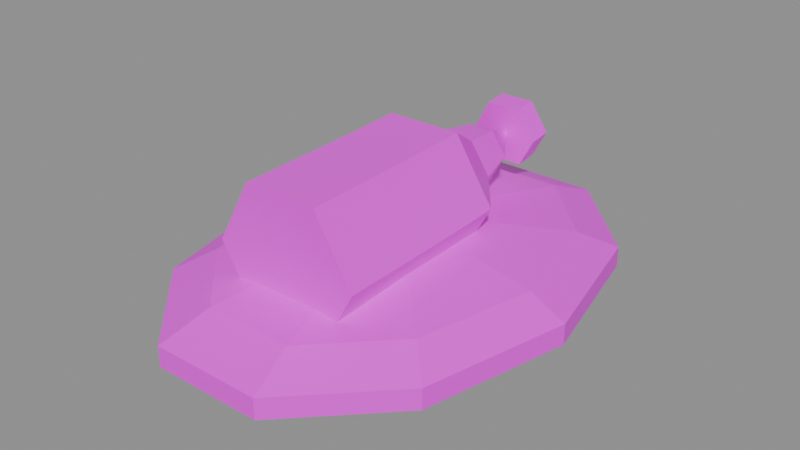 # Source: MessageBottle.blend  (saved by Blender 5.3.31; exported with 4.5.12 LTS)
import bpy
from mathutils import Matrix  # noqa: F401  (used for matrix-valued properties, if any)

bpy.ops.wm.read_factory_settings(use_empty=True)
scene = bpy.context.scene
scene.name = 'Scene'

# ---- images (referenced by path relative to the original .blend; pixels are not part of the script)
import os
ASSET_DIR = os.environ.get("B2B_ASSET_DIR", "")  # directory of the original .blend (textures are referenced by path, not embedded)
HERE = os.path.dirname(os.path.abspath(__file__))  # packed textures are extracted next to this script under _unpacked/

def load_image(name, relpath, width, height, colorspace="sRGB"):
    """Load a texture the original file referenced (path relative to the .blend, or extracted next to this script)."""
    p = next((c for c in (os.path.join(HERE, relpath), os.path.join(ASSET_DIR, relpath)) if relpath and os.path.exists(c)), "")
    if p:
        img = bpy.data.images.load(p, check_existing=True)
        img.name = name
    else:  # same state as the original file: an image datablock whose file is absent (Cycles renders it pink)
        img = bpy.data.images.new(name, width, height)
        img.source = "FILE"
        img.filepath = "//" + (relpath or name)
    img.colorspace_settings.name = colorspace
    return img
img_messagebottle_texture = load_image('MessageBottle_Texture', 'MessageBottle_Texture.png', 1024, 1024, 'sRGB')

# ---- materials (node trees are filled in below, after node groups)
mat_messagebottle_mat = bpy.data.materials.new('MessageBottle_Mat')

# ---- material node trees
mat_messagebottle_mat.use_nodes = True; mat_messagebottle_mat.node_tree.nodes.clear()
_N = mat_messagebottle_mat.node_tree.nodes; _L = mat_messagebottle_mat.node_tree.links
n0 = _N.new('ShaderNodeBsdfPrincipled'); n0.name = 'Principled BSDF'; n0.location = (-200, 100)
n0.inputs[2].default_value = 0.45
n0.inputs[10].default_value = 0.005
n1 = _N.new('ShaderNodeOutputMaterial'); n1.name = 'Material Output'; n1.location = (200, 100)
n2 = _N.new('ShaderNodeTexImage'); n2.name = 'Image Texture'; n2.location = (0, 0)
n2.image = img_messagebottle_texture
_L.new(n0.outputs[0], n1.inputs[0])
_L.new(n2.outputs[0], n0.inputs[0])
n1.is_active_output = True

# ---- meshes
me_messagebottle = bpy.data.meshes.new('MessageBottle')
me_messagebottle.from_pydata([(0.0, 0.0, 0.009932), (-0.9749, 7.361e-08, -0.1844), (-0.9749, 7.361e-08, -0.2957), (0.0, 0.0, -0.4901), (-0.351, 0.357, -0.01483), (-0.6325, 0.6434, -0.0842), (-0.7887, 0.8023, -0.1844), (-0.7887, 0.8023, -0.2957), (-0.6325, 0.6434, -0.3959), (-0.351, 0.357, -0.4653), (-0.1341, 0.5777, -0.01483), (-0.2416, 1.041, -0.0842), (-0.3013, 1.298, -0.1844), (-0.3013, 1.298, -0.2957), (-0.2416, 1.041, -0.3959), (-0.1341, 0.5777, -0.4653), (0.1341, 0.5777, -0.01483), (0.2416, 1.041, -0.0842), (0.3013, 1.298, -0.1844), (0.3013, 1.298, -0.2957), (0.2416, 1.041, -0.3959), (0.1341, 0.5777, -0.4653), (0.351, 0.357, -0.01483), (0.6325, 0.6434, -0.0842), (0.7887, 0.8023, -0.1844), (0.7887, 0.8023, -0.2957), (0.6325, 0.6434, -0.3959), (0.351, 0.357, -0.4653), (0.4339, 8.966e-09, -0.01483), (0.7818, 2.442e-08, -0.0842), (0.9749, -7.361e-08, -0.1844), (0.9749, -7.361e-08, -0.2957), (0.7818, 2.442e-08, -0.3959), (0.4339, 8.966e-09, -0.4653), (0.351, -0.357, -0.01483), (0.6325, -0.6434, -0.0842), (0.7887, -0.8023, -0.1844), (0.7887, -0.8023, -0.2957), (0.6325, -0.6434, -0.3959), (0.351, -0.357, -0.4653), (0.1341, -0.5777, -0.01483), (0.2416, -1.041, -0.0842), (0.3013, -1.298, -0.1844), (0.3013, -1.298, -0.2957), (0.2416, -1.041, -0.3959), (0.1341, -0.5777, -0.4653), (-0.1341, -0.5777, -0.01483), (-0.2416, -1.041, -0.0842), (-0.3013, -1.298, -0.1844), (-0.3013, -1.298, -0.2957), (-0.2416, -1.041, -0.3959), (-0.1341, -0.5777, -0.4653), (-0.351, -0.357, -0.01483), (-0.6325, -0.6434, -0.0842), (-0.7887, -0.8023, -0.1844), (-0.7887, -0.8023, -0.2957), (-0.6325, -0.6434, -0.3959), (-0.351, -0.357, -0.4653), (-0.4339, -5.069e-08, -0.01483), (-0.7818, -1.079e-07, -0.0842), (-0.7818, -1.079e-07, -0.3959), (-0.4339, -5.069e-08, -0.4653), (0.405, -0.8, 0.1099), (0.2025, -0.7913, -0.2407), (-0.2025, -0.7913, -0.2407), (-0.405, -0.8, 0.1099), (-0.2025, -0.8087, 0.4606), (0.2025, -0.8087, 0.4606), (0.405, -0.4556, 0.1185), (0.2025, -0.4469, -0.2322), (-0.2025, -0.4469, -0.2322), (-0.405, -0.4556, 0.1185), (-0.2025, -0.4642, 0.4691), (0.2025, -0.4642, 0.4691), (0.405, -0.1111, 0.127), (0.2025, -0.09962, -0.2236), (-0.2025, -0.09962, -0.2236), (-0.405, -0.1111, 0.127), (-0.2025, -0.1226, 0.4775), (0.2025, -0.1226, 0.4775), (0.405, 0.2, 0.1399), (0.2025, 0.2206, -0.2102), (-0.2025, 0.2206, -0.2102), (-0.405, 0.2, 0.1399), (-0.2025, 0.1794, 0.4901), (0.2025, 0.1794, 0.4901), (0.204, 0.4556, 0.1603), (0.102, 0.4722, -0.01555), (-0.102, 0.4722, -0.01555), (-0.204, 0.4556, 0.1603), (-0.102, 0.4389, 0.3362), (0.102, 0.4389, 0.3362), (0.1485, 0.6778, 0.1851), (0.07425, 0.6921, 0.05731), (-0.07425, 0.6921, 0.05731), (-0.1485, 0.6778, 0.1851), (-0.07425, 0.6635, 0.3129), (0.07425, 0.6635, 0.3129), (6.795e-08, 0.9, 0.2099), (-6.04e-08, -0.8, 0.1099), (0.189, 0.88, 0.2099), (0.0945, 0.8991, 0.04737), (-0.0945, 0.8991, 0.04737), (-0.189, 0.88, 0.2099), (-0.0945, 0.8609, 0.3725), (0.0945, 0.8609, 0.3725), (0.189, 0.9225, 0.2149), (0.0945, 0.9416, 0.05237), (-0.0945, 0.9416, 0.05237), (-0.189, 0.9225, 0.2149), (-0.0945, 0.9034, 0.3775), (0.0945, 0.9034, 0.3775), (0.189, 0.965, 0.2199), (0.0945, 0.9841, 0.05737), (-0.0945, 0.9841, 0.05737), (-0.189, 0.965, 0.2199), (-0.0945, 0.9459, 0.3825), (0.0945, 0.9459, 0.3825), (0.189, 1.007, 0.2249), (0.0945, 1.027, 0.06237), (-0.0945, 1.027, 0.06237), (-0.189, 1.007, 0.2249), (-0.0945, 0.9884, 0.3875), (0.0945, 0.9884, 0.3875), (7.927e-08, 1.05, 0.2299), (6.644e-08, 0.88, 0.2099), (0.2457, -0.5, 0.1099), (0.1228, -0.4939, -0.1028), (-0.1229, -0.4939, -0.1028), (-0.2457, -0.5, 0.1099), (-0.1229, -0.5061, 0.3226), (0.1228, -0.5061, 0.3226), (0.2457, -0.325, 0.1149), (0.1228, -0.3189, -0.09776), (-0.1229, -0.3189, -0.09776), (-0.2457, -0.325, 0.1149), (-0.1229, -0.3311, 0.3276), (0.1228, -0.3311, 0.3276), (0.2457, -0.15, 0.1199), (0.1228, -0.1439, -0.09276), (-0.1229, -0.1439, -0.09276), (-0.2457, -0.15, 0.1199), (-0.1229, -0.1561, 0.3326), (0.1228, -0.1561, 0.3326), (0.2457, 0.025, 0.1249), (0.1228, 0.03108, -0.08776), (-0.1228, 0.03108, -0.08776), (-0.2457, 0.025, 0.1249), (-0.1228, 0.01892, 0.3376), (0.1228, 0.01892, 0.3376), (1.51e-08, 0.2, 0.1299), (-3.775e-08, -0.5, 0.1099), (-0.1725, -0.15, 0.1199), (-0.15, -0.1191, 0.1199), (-0.1137, -0.1309, 0.1199), (-0.1137, -0.1691, 0.1199), (-0.15, -0.1809, 0.1199), (-0.1554, -0.15, 0.1948), (-0.1352, -0.1191, 0.185), (-0.1024, -0.1309, 0.1693), (-0.1024, -0.1691, 0.1693), (-0.1352, -0.1809, 0.185), (-0.1076, -0.15, 0.2548), (-0.09355, -0.1191, 0.2372), (-0.0709, -0.1309, 0.2088), (-0.0709, -0.1691, 0.2088), (-0.09355, -0.1809, 0.2372), (-0.03838, -0.15, 0.2881), (-0.03339, -0.1191, 0.2662), (-0.0253, -0.1309, 0.2308), (-0.0253, -0.1691, 0.2308), (-0.03339, -0.1809, 0.2662), (0.03838, -0.15, 0.2881), (0.03339, -0.1191, 0.2662), (0.0253, -0.1309, 0.2308), (0.0253, -0.1691, 0.2308), (0.03339, -0.1809, 0.2662), (0.1076, -0.15, 0.2548), (0.09355, -0.1191, 0.2372), (0.0709, -0.1309, 0.2088), (0.0709, -0.1691, 0.2088), (0.09355, -0.1809, 0.2372), (0.1554, -0.15, 0.1948), (0.1352, -0.1191, 0.185), (0.1024, -0.1309, 0.1693), (0.1024, -0.1691, 0.1693), (0.1352, -0.1809, 0.185), (0.1725, -0.15, 0.1199), (0.15, -0.1191, 0.1199), (0.1137, -0.1309, 0.1199), (0.1137, -0.1691, 0.1199), (0.15, -0.1809, 0.1199), (0.1554, -0.15, 0.04509), (0.1352, -0.1191, 0.05483), (0.1024, -0.1309, 0.0706), (0.1024, -0.1691, 0.0706), (0.1352, -0.1809, 0.05483), (0.1076, -0.15, -0.01493), (0.09355, -0.1191, 0.002624), (0.0709, -0.1309, 0.03103), (0.0709, -0.1691, 0.03103), (0.09355, -0.1809, 0.002624), (0.03838, -0.15, -0.04824), (0.03339, -0.1191, -0.02635), (0.0253, -0.1309, 0.009076), (0.0253, -0.1691, 0.009076), (0.03339, -0.1809, -0.02635), (-0.03838, -0.15, -0.04824), (-0.03339, -0.1191, -0.02635), (-0.0253, -0.1309, 0.009076), (-0.0253, -0.1691, 0.009076), (-0.03339, -0.1809, -0.02635), (-0.1076, -0.15, -0.01493), (-0.09355, -0.1191, 0.002624), (-0.0709, -0.1309, 0.03103), (-0.0709, -0.1691, 0.03103), (-0.09355, -0.1809, 0.002624), (-0.1554, -0.15, 0.04509), (-0.1352, -0.1191, 0.05483), (-0.1024, -0.1309, 0.0706), (-0.1024, -0.1691, 0.0706), (-0.1352, -0.1809, 0.05483)], [], [(61, 60, 8, 9), (2, 1, 6, 7), (59, 58, 4, 5), (3, 61, 9), (60, 2, 7, 8), (1, 59, 5, 6), (58, 0, 4), (4, 0, 10), (9, 8, 14, 15), (7, 6, 12, 13), (5, 4, 10, 11), (3, 9, 15), (8, 7, 13, 14), (6, 5, 11, 12), (15, 14, 20, 21), (13, 12, 18, 19), (11, 10, 16, 17), (3, 15, 21), (14, 13, 19, 20), (12, 11, 17, 18), (10, 0, 16), (19, 18, 24, 25), (17, 16, 22, 23), (3, 21, 27), (20, 19, 25, 26), (18, 17, 23, 24), (16, 0, 22), (21, 20, 26, 27), (3, 27, 33), (26, 25, 31, 32), (24, 23, 29, 30), (22, 0, 28), (27, 26, 32, 33), (25, 24, 30, 31), (23, 22, 28, 29), (3, 33, 39), (32, 31, 37, 38), (30, 29, 35, 36), (28, 0, 34), (33, 32, 38, 39), (31, 30, 36, 37), (29, 28, 34, 35), (36, 35, 41, 42), (34, 0, 40), (39, 38, 44, 45), (37, 36, 42, 43), (35, 34, 40, 41), (3, 39, 45), (38, 37, 43, 44), (45, 44, 50, 51), (43, 42, 48, 49), (41, 40, 46, 47), (3, 45, 51), (44, 43, 49, 50), (42, 41, 47, 48), (40, 0, 46), (51, 50, 56, 57), (49, 48, 54, 55), (47, 46, 52, 53), (3, 51, 57), (50, 49, 55, 56), (48, 47, 53, 54), (46, 0, 52), (53, 52, 58, 59), (3, 57, 61), (56, 55, 2, 60), (54, 53, 59, 1), (52, 0, 58), (57, 56, 60, 61), (55, 54, 1, 2), (62, 63, 69, 68), (63, 64, 70, 69), (64, 65, 71, 70), (65, 66, 72, 71), (66, 67, 73, 72), (67, 62, 68, 73), (68, 69, 75, 74), (69, 70, 76, 75), (70, 71, 77, 76), (71, 72, 78, 77), (72, 73, 79, 78), (73, 68, 74, 79), (74, 75, 81, 80), (75, 76, 82, 81), (76, 77, 83, 82), (77, 78, 84, 83), (78, 79, 85, 84), (79, 74, 80, 85), (80, 81, 87, 86), (81, 82, 88, 87), (82, 83, 89, 88), (83, 84, 90, 89), (84, 85, 91, 90), (85, 80, 86, 91), (86, 87, 93, 92), (87, 88, 94, 93), (88, 89, 95, 94), (89, 90, 96, 95), (90, 91, 97, 96), (91, 86, 92, 97), (92, 93, 98), (63, 62, 99), (93, 94, 98), (64, 63, 99), (94, 95, 98), (65, 64, 99), (95, 96, 98), (66, 65, 99), (96, 97, 98), (67, 66, 99), (97, 92, 98), (62, 67, 99), (100, 101, 107, 106), (101, 102, 108, 107), (102, 103, 109, 108), (103, 104, 110, 109), (104, 105, 111, 110), (105, 100, 106, 111), (106, 107, 113, 112), (107, 108, 114, 113), (108, 109, 115, 114), (109, 110, 116, 115), (110, 111, 117, 116), (111, 106, 112, 117), (112, 113, 119, 118), (113, 114, 120, 119), (114, 115, 121, 120), (115, 116, 122, 121), (116, 117, 123, 122), (117, 112, 118, 123), (118, 119, 124), (101, 100, 125), (119, 120, 124), (102, 101, 125), (120, 121, 124), (103, 102, 125), (121, 122, 124), (104, 103, 125), (122, 123, 124), (105, 104, 125), (123, 118, 124), (100, 105, 125), (126, 127, 133, 132), (127, 128, 134, 133), (128, 129, 135, 134), (129, 130, 136, 135), (130, 131, 137, 136), (131, 126, 132, 137), (132, 133, 139, 138), (133, 134, 140, 139), (134, 135, 141, 140), (135, 136, 142, 141), (136, 137, 143, 142), (137, 132, 138, 143), (138, 139, 145, 144), (139, 140, 146, 145), (140, 141, 147, 146), (141, 142, 148, 147), (142, 143, 149, 148), (143, 138, 144, 149), (144, 145, 150), (127, 126, 151), (145, 146, 150), (128, 127, 151), (146, 147, 150), (129, 128, 151), (147, 148, 150), (130, 129, 151), (148, 149, 150), (131, 130, 151), (149, 144, 150), (126, 131, 151), (152, 157, 158, 153), (153, 158, 159, 154), (154, 159, 160, 155), (155, 160, 161, 156), (156, 161, 157, 152), (157, 162, 163, 158), (158, 163, 164, 159), (159, 164, 165, 160), (160, 165, 166, 161), (161, 166, 162, 157), (162, 167, 168, 163), (163, 168, 169, 164), (164, 169, 170, 165), (165, 170, 171, 166), (166, 171, 167, 162), (167, 172, 173, 168), (168, 173, 174, 169), (169, 174, 175, 170), (170, 175, 176, 171), (171, 176, 172, 167), (172, 177, 178, 173), (173, 178, 179, 174), (174, 179, 180, 175), (175, 180, 181, 176), (176, 181, 177, 172), (177, 182, 183, 178), (178, 183, 184, 179), (179, 184, 185, 180), (180, 185, 186, 181), (181, 186, 182, 177), (182, 187, 188, 183), (183, 188, 189, 184), (184, 189, 190, 185), (185, 190, 191, 186), (186, 191, 187, 182), (187, 192, 193, 188), (188, 193, 194, 189), (189, 194, 195, 190), (190, 195, 196, 191), (191, 196, 192, 187), (192, 197, 198, 193), (193, 198, 199, 194), (194, 199, 200, 195), (195, 200, 201, 196), (196, 201, 197, 192), (197, 202, 203, 198), (198, 203, 204, 199), (199, 204, 205, 200), (200, 205, 206, 201), (201, 206, 202, 197), (202, 207, 208, 203), (203, 208, 209, 204), (204, 209, 210, 205), (205, 210, 211, 206), (206, 211, 207, 202), (207, 212, 213, 208), (208, 213, 214, 209), (209, 214, 215, 210), (210, 215, 216, 211), (211, 216, 212, 207), (212, 217, 218, 213), (213, 218, 219, 214), (214, 219, 220, 215), (215, 220, 221, 216), (216, 221, 217, 212), (217, 152, 153, 218), (218, 153, 154, 219), (219, 154, 155, 220), (220, 155, 156, 221), (221, 156, 152, 217)])
_uv = me_messagebottle.uv_layers.new(name='UVMap')
_uv.uv.foreach_set('vector', [0.5, 0.8579, 0.5, 0.9448, 0.7424, 0.9075, 0.6345, 0.8372, 0.5, 0.6953, 0.5, 0.8037, 0.8022, 0.8037, 0.8022, 0.6953, 0.5, 0.9448, 0.5, 0.8579, 0.6345, 0.8372, 0.7424, 0.9075, 0.5, 0.7495, 0.5, 0.8579, 0.6345, 0.8372, 0.5, 0.9448, 0.5, 0.993, 0.8022, 0.9465, 0.7424, 0.9075, 0.5, 0.993, 0.5, 0.9448, 0.7424, 0.9075, 0.8022, 0.9465, 0.5, 0.8579, 0.5, 0.7495, 0.6345, 0.8372, 0.6345, 0.8372, 0.5, 0.7495, 0.7176, 0.783, 0.6345, 0.8372, 0.7424, 0.9075, 0.8922, 0.8098, 0.7176, 0.783, 0.8022, 0.6953, 0.8022, 0.8037, 0.989, 0.8037, 0.989, 0.6953, 0.7424, 0.9075, 0.6345, 0.8372, 0.7176, 0.783, 0.8922, 0.8098, 0.5, 0.7495, 0.6345, 0.8372, 0.7176, 0.783, 0.7424, 0.9075, 0.8022, 0.9465, 0.989, 0.8248, 0.8922, 0.8098, 0.8022, 0.9465, 0.7424, 0.9075, 0.8922, 0.8098, 0.989, 0.8248, 0.7176, 0.783, 0.8922, 0.8098, 0.8922, 0.6892, 0.7176, 0.716, 0.6511, 0.6953, 0.6511, 0.8037, 0.3489, 0.8037, 0.3489, 0.6953, 0.8922, 0.8098, 0.7176, 0.783, 0.7176, 0.716, 0.8922, 0.6892, 0.5, 0.7495, 0.7176, 0.783, 0.7176, 0.716, 0.8922, 0.8098, 0.989, 0.8248, 0.989, 0.6742, 0.8922, 0.6892, 0.989, 0.8248, 0.8922, 0.8098, 0.8922, 0.6892, 0.989, 0.6742, 0.7176, 0.783, 0.5, 0.7495, 0.7176, 0.716, 0.989, 0.6953, 0.989, 0.8037, 0.8022, 0.8037, 0.8022, 0.6953, 0.8922, 0.6892, 0.7176, 0.716, 0.6345, 0.6618, 0.7424, 0.5915, 0.5, 0.7495, 0.7176, 0.716, 0.6345, 0.6618, 0.8922, 0.6892, 0.989, 0.6742, 0.8022, 0.5525, 0.7424, 0.5915, 0.989, 0.6742, 0.8922, 0.6892, 0.7424, 0.5915, 0.8022, 0.5525, 0.7176, 0.716, 0.5, 0.7495, 0.6345, 0.6618, 0.7176, 0.716, 0.8922, 0.6892, 0.7424, 0.5915, 0.6345, 0.6618, 0.5, 0.7495, 0.6345, 0.6618, 0.5, 0.6411, 0.7424, 0.5915, 0.8022, 0.5525, 0.5, 0.506, 0.5, 0.5542, 0.8022, 0.5525, 0.7424, 0.5915, 0.5, 0.5542, 0.5, 0.506, 0.6345, 0.6618, 0.5, 0.7495, 0.5, 0.6411, 0.6345, 0.6618, 0.7424, 0.5915, 0.5, 0.5542, 0.5, 0.6411, 0.8022, 0.6953, 0.8022, 0.8037, 0.5, 0.8037, 0.5, 0.6953, 0.7424, 0.5915, 0.6345, 0.6618, 0.5, 0.6411, 0.5, 0.5542, 0.5, 0.7495, 0.5, 0.6411, 0.3655, 0.6618, 0.5, 0.5542, 0.5, 0.506, 0.1978, 0.5525, 0.2576, 0.5915, 0.5, 0.506, 0.5, 0.5542, 0.2576, 0.5915, 0.1978, 0.5525, 0.5, 0.6411, 0.5, 0.7495, 0.3655, 0.6618, 0.5, 0.6411, 0.5, 0.5542, 0.2576, 0.5915, 0.3655, 0.6618, 0.5, 0.6953, 0.5, 0.8037, 0.1978, 0.8037, 0.1978, 0.6953, 0.5, 0.5542, 0.5, 0.6411, 0.3655, 0.6618, 0.2576, 0.5915, 0.1978, 0.5525, 0.2576, 0.5915, 0.1078, 0.6892, 0.01098, 0.6742, 0.3655, 0.6618, 0.5, 0.7495, 0.2824, 0.716, 0.3655, 0.6618, 0.2576, 0.5915, 0.1078, 0.6892, 0.2824, 0.716, 0.1978, 0.6953, 0.1978, 0.8037, 0.01098, 0.8037, 0.01098, 0.6953, 0.2576, 0.5915, 0.3655, 0.6618, 0.2824, 0.716, 0.1078, 0.6892, 0.5, 0.7495, 0.3655, 0.6618, 0.2824, 0.716, 0.2576, 0.5915, 0.1978, 0.5525, 0.01098, 0.6742, 0.1078, 0.6892, 0.2824, 0.716, 0.1078, 0.6892, 0.1078, 0.8098, 0.2824, 0.783, 0.3489, 0.6953, 0.3489, 0.8037, 0.6511, 0.8037, 0.6511, 0.6953, 0.1078, 0.6892, 0.2824, 0.716, 0.2824, 0.783, 0.1078, 0.8098, 0.5, 0.7495, 0.2824, 0.716, 0.2824, 0.783, 0.1078, 0.6892, 0.01098, 0.6742, 0.01098, 0.8248, 0.1078, 0.8098, 0.01098, 0.6742, 0.1078, 0.6892, 0.1078, 0.8098, 0.01098, 0.8248, 0.2824, 0.716, 0.5, 0.7495, 0.2824, 0.783, 0.2824, 0.783, 0.1078, 0.8098, 0.2576, 0.9075, 0.3655, 0.8372, 0.01098, 0.6953, 0.01098, 0.8037, 0.1978, 0.8037, 0.1978, 0.6953, 0.1078, 0.8098, 0.2824, 0.783, 0.3655, 0.8372, 0.2576, 0.9075, 0.5, 0.7495, 0.2824, 0.783, 0.3655, 0.8372, 0.1078, 0.8098, 0.01098, 0.8248, 0.1978, 0.9465, 0.2576, 0.9075, 0.01098, 0.8248, 0.1078, 0.8098, 0.2576, 0.9075, 0.1978, 0.9465, 0.2824, 0.783, 0.5, 0.7495, 0.3655, 0.8372, 0.2576, 0.9075, 0.3655, 0.8372, 0.5, 0.8579, 0.5, 0.9448, 0.5, 0.7495, 0.3655, 0.8372, 0.5, 0.8579, 0.2576, 0.9075, 0.1978, 0.9465, 0.5, 0.993, 0.5, 0.9448, 0.1978, 0.9465, 0.2576, 0.9075, 0.5, 0.9448, 0.5, 0.993, 0.3655, 0.8372, 0.5, 0.7495, 0.5, 0.8579, 0.3655, 0.8372, 0.2576, 0.9075, 0.5, 0.9448, 0.5, 0.8579, 0.1978, 0.6953, 0.1978, 0.8037, 0.5, 0.8037, 0.5, 0.6953, 0.8438, 0.03125, 0.8438, 0.03125, 0.8438, 0.03125, 0.8438, 0.03125, 0.8438, 0.03125, 0.8438, 0.03125, 0.8438, 0.03125, 0.8438, 0.03125, 0.8438, 0.03125, 0.8438, 0.03125, 0.8438, 0.03125, 0.8438, 0.03125, 0.8438, 0.03125, 0.8438, 0.03125, 0.8438, 0.03125, 0.8438, 0.03125, 0.8438, 0.03125, 0.8438, 0.03125, 0.8438, 0.03125, 0.8438, 0.03125, 0.8438, 0.03125, 0.8438, 0.03125, 0.8438, 0.03125, 0.8438, 0.03125, 0.8438, 0.03125, 0.8438, 0.03125, 0.8438, 0.03125, 0.8438, 0.03125, 0.8438, 0.03125, 0.8438, 0.03125, 0.8438, 0.03125, 0.8438, 0.03125, 0.8438, 0.03125, 0.8438, 0.03125, 0.8438, 0.03125, 0.8438, 0.03125, 0.8438, 0.03125, 0.8438, 0.03125, 0.8438, 0.03125, 0.8438, 0.03125, 0.8438, 0.03125, 0.8438, 0.03125, 0.8438, 0.03125, 0.8438, 0.03125, 0.8438, 0.03125, 0.8438, 0.03125, 0.8438, 0.03125, 0.8438, 0.03125, 0.8438, 0.03125, 0.8438, 0.03125, 0.8438, 0.03125, 0.8438, 0.03125, 0.8438, 0.03125, 0.8438, 0.03125, 0.8438, 0.03125, 0.8438, 0.03125, 0.8438, 0.03125, 0.8438, 0.03125, 0.8438, 0.03125, 0.8438, 0.03125, 0.8438, 0.03125, 0.8438, 0.03125, 0.8438, 0.03125, 0.8438, 0.03125, 0.8438, 0.03125, 0.8438, 0.03125, 0.8438, 0.03125, 0.8438, 0.03125, 0.8438, 0.03125, 0.8438, 0.03125, 0.8438, 0.03125, 0.8438, 0.03125, 0.8438, 0.03125, 0.8438, 0.03125, 0.8438, 0.03125, 0.8438, 0.03125, 0.8438, 0.03125, 0.8438, 0.03125, 0.8438, 0.03125, 0.8438, 0.03125, 0.8438, 0.03125, 0.8438, 0.03125, 0.8438, 0.03125, 0.8438, 0.03125, 0.8438, 0.03125, 0.8438, 0.03125, 0.8438, 0.03125, 0.8438, 0.03125, 0.8438, 0.03125, 0.8438, 0.03125, 0.8438, 0.03125, 0.8438, 0.03125, 0.8438, 0.03125, 0.8438, 0.03125, 0.8438, 0.03125, 0.8438, 0.03125, 0.8438, 0.03125, 0.8438, 0.03125, 0.8438, 0.03125, 0.8438, 0.03125, 0.8438, 0.03125, 0.8438, 0.03125, 0.8438, 0.03125, 0.8438, 0.03125, 0.8438, 0.03125, 0.8438, 0.03125, 0.8438, 0.03125, 0.8438, 0.03125, 0.8438, 0.03125, 0.8438, 0.03125, 0.8438, 0.03125, 0.8438, 0.03125, 0.8438, 0.03125, 0.8438, 0.03125, 0.8438, 0.03125, 0.8438, 0.03125, 0.8438, 0.03125, 0.8438, 0.03125, 0.8438, 0.03125, 0.8438, 0.03125, 0.8438, 0.03125, 0.8438, 0.03125, 0.8438, 0.03125, 0.8438, 0.03125, 0.8438, 0.03125, 0.8438, 0.03125, 0.8438, 0.03125, 0.8438, 0.03125, 0.8438, 0.03125, 0.8438, 0.03125, 0.8438, 0.03125, 0.8438, 0.03125, 0.8438, 0.03125, 0.8438, 0.03125, 0.8438, 0.03125, 0.8438, 0.03125, 0.8438, 0.03125, 0.8438, 0.03125, 0.8438, 0.03125, 0.8438, 0.03125, 0.8438, 0.03125, 0.8438, 0.03125, 0.8438, 0.03125, 0.8438, 0.03125, 0.8438, 0.03125, 0.8438, 0.03125, 0.8438, 0.03125, 0.8438, 0.03125, 0.8438, 0.03125, 0.8438, 0.03125, 0.8438, 0.03125, 0.8438, 0.03125, 0.8438, 0.03125, 0.8438, 0.03125, 0.8438, 0.03125, 0.8438, 0.03125, 0.5938, 0.03125, 0.5938, 0.03125, 0.5938, 0.03125, 0.5938, 0.03125, 0.5938, 0.03125, 0.5938, 0.03125, 0.5938, 0.03125, 0.5938, 0.03125, 0.5938, 0.03125, 0.5938, 0.03125, 0.5938, 0.03125, 0.5938, 0.03125, 0.5938, 0.03125, 0.5938, 0.03125, 0.5938, 0.03125, 0.5938, 0.03125, 0.5938, 0.03125, 0.5938, 0.03125, 0.5938, 0.03125, 0.5938, 0.03125, 0.5938, 0.03125, 0.5938, 0.03125, 0.5938, 0.03125, 0.5938, 0.03125, 0.5938, 0.03125, 0.5938, 0.03125, 0.5938, 0.03125, 0.5938, 0.03125, 0.5938, 0.03125, 0.5938, 0.03125, 0.5938, 0.03125, 0.5938, 0.03125, 0.5938, 0.03125, 0.5938, 0.03125, 0.5938, 0.03125, 0.5938, 0.03125, 0.5938, 0.03125, 0.5938, 0.03125, 0.5938, 0.03125, 0.5938, 0.03125, 0.5938, 0.03125, 0.5938, 0.03125, 0.5938, 0.03125, 0.5938, 0.03125, 0.5938, 0.03125, 0.5938, 0.03125, 0.5938, 0.03125, 0.5938, 0.03125, 0.5938, 0.03125, 0.5938, 0.03125, 0.5938, 0.03125, 0.5938, 0.03125, 0.5938, 0.03125, 0.5938, 0.03125, 0.5938, 0.03125, 0.5938, 0.03125, 0.5938, 0.03125, 0.5938, 0.03125, 0.5938, 0.03125, 0.5938, 0.03125, 0.5938, 0.03125, 0.5938, 0.03125, 0.5938, 0.03125, 0.5938, 0.03125, 0.5938, 0.03125, 0.5938, 0.03125, 0.5938, 0.03125, 0.5938, 0.03125, 0.5938, 0.03125, 0.5938, 0.03125, 0.5938, 0.03125, 0.5938, 0.03125, 0.5938, 0.03125, 0.5938, 0.03125, 0.5938, 0.03125, 0.5938, 0.03125, 0.5938, 0.03125, 0.5938, 0.03125, 0.5938, 0.03125, 0.5938, 0.03125, 0.5938, 0.03125, 0.5938, 0.03125, 0.5938, 0.03125, 0.5938, 0.03125, 0.5938, 0.03125, 0.5938, 0.03125, 0.5938, 0.03125, 0.5938, 0.03125, 0.5938, 0.03125, 0.5938, 0.03125, 0.5938, 0.03125, 0.5938, 0.03125, 0.5938, 0.03125, 0.5938, 0.03125, 0.5938, 0.03125, 0.5938, 0.03125, 0.5938, 0.03125, 0.5938, 0.03125, 0.5938, 0.03125, 0.5938, 0.03125, 0.5938, 0.03125, 0.5938, 0.03125, 0.5938, 0.03125, 0.5938, 0.03125, 0.5938, 0.03125, 0.5938, 0.03125, 0.5938, 0.03125, 0.5938, 0.03125, 0.7812, 0.03125, 0.7812, 0.03125, 0.7812, 0.03125, 0.7812, 0.03125, 0.7812, 0.03125, 0.7812, 0.03125, 0.7812, 0.03125, 0.7812, 0.03125, 0.7812, 0.03125, 0.7812, 0.03125, 0.7812, 0.03125, 0.7812, 0.03125, 0.7812, 0.03125, 0.7812, 0.03125, 0.7812, 0.03125, 0.7812, 0.03125, 0.7812, 0.03125, 0.7812, 0.03125, 0.7812, 0.03125, 0.7812, 0.03125, 0.7812, 0.03125, 0.7812, 0.03125, 0.7812, 0.03125, 0.7812, 0.03125, 0.7812, 0.03125, 0.7812, 0.03125, 0.7812, 0.03125, 0.7812, 0.03125, 0.7812, 0.03125, 0.7812, 0.03125, 0.7812, 0.03125, 0.7812, 0.03125, 0.7812, 0.03125, 0.7812, 0.03125, 0.7812, 0.03125, 0.7812, 0.03125, 0.7812, 0.03125, 0.7812, 0.03125, 0.7812, 0.03125, 0.7812, 0.03125, 0.7812, 0.03125, 0.7812, 0.03125, 0.7812, 0.03125, 0.7812, 0.03125, 0.7812, 0.03125, 0.7812, 0.03125, 0.7812, 0.03125, 0.7812, 0.03125, 0.7812, 0.03125, 0.7812, 0.03125, 0.7812, 0.03125, 0.7812, 0.03125, 0.7812, 0.03125, 0.7812, 0.03125, 0.7812, 0.03125, 0.7812, 0.03125, 0.7812, 0.03125, 0.7812, 0.03125, 0.7812, 0.03125, 0.7812, 0.03125, 0.7812, 0.03125, 0.7812, 0.03125, 0.7812, 0.03125, 0.7812, 0.03125, 0.7812, 0.03125, 0.7812, 0.03125, 0.7812, 0.03125, 0.7812, 0.03125, 0.7812, 0.03125, 0.7812, 0.03125, 0.7812, 0.03125, 0.7812, 0.03125, 0.7812, 0.03125, 0.7812, 0.03125, 0.7812, 0.03125, 0.7812, 0.03125, 0.7812, 0.03125, 0.7812, 0.03125, 0.7812, 0.03125, 0.7812, 0.03125, 0.7812, 0.03125, 0.7812, 0.03125, 0.7812, 0.03125, 0.7812, 0.03125, 0.7812, 0.03125, 0.7812, 0.03125, 0.7812, 0.03125, 0.7812, 0.03125, 0.7812, 0.03125, 0.7812, 0.03125, 0.7812, 0.03125, 0.7812, 0.03125, 0.7812, 0.03125, 0.7812, 0.03125, 0.7812, 0.03125, 0.7812, 0.03125, 0.7812, 0.03125, 0.7812, 0.03125, 0.7812, 0.03125, 0.7812, 0.03125, 0.7812, 0.03125, 0.7812, 0.03125, 0.7812, 0.03125, 0.7812, 0.03125, 0.7812, 0.03125, 0.7812, 0.03125, 0.7812, 0.03125, 0.7812, 0.03125, 0.9688, 0.03125, 0.9688, 0.03125, 0.9688, 0.03125, 0.9688, 0.03125, 0.9688, 0.03125, 0.9688, 0.03125, 0.9688, 0.03125, 0.9688, 0.03125, 0.9688, 0.03125, 0.9688, 0.03125, 0.9688, 0.03125, 0.9688, 0.03125, 0.9688, 0.03125, 0.9688, 0.03125, 0.9688, 0.03125, 0.9688, 0.03125, 0.9688, 0.03125, 0.9688, 0.03125, 0.9688, 0.03125, 0.9688, 0.03125, 0.9688, 0.03125, 0.9688, 0.03125, 0.9688, 0.03125, 0.9688, 0.03125, 0.9688, 0.03125, 0.9688, 0.03125, 0.9688, 0.03125, 0.9688, 0.03125, 0.9688, 0.03125, 0.9688, 0.03125, 0.9688, 0.03125, 0.9688, 0.03125, 0.9688, 0.03125, 0.9688, 0.03125, 0.9688, 0.03125, 0.9688, 0.03125, 0.9688, 0.03125, 0.9688, 0.03125, 0.9688, 0.03125, 0.9688, 0.03125, 0.9688, 0.03125, 0.9688, 0.03125, 0.9688, 0.03125, 0.9688, 0.03125, 0.9688, 0.03125, 0.9688, 0.03125, 0.9688, 0.03125, 0.9688, 0.03125, 0.9688, 0.03125, 0.9688, 0.03125, 0.9688, 0.03125, 0.9688, 0.03125, 0.9688, 0.03125, 0.9688, 0.03125, 0.9688, 0.03125, 0.9688, 0.03125, 0.9688, 0.03125, 0.9688, 0.03125, 0.9688, 0.03125, 0.9688, 0.03125, 0.9688, 0.03125, 0.9688, 0.03125, 0.9688, 0.03125, 0.9688, 0.03125, 0.9688, 0.03125, 0.9688, 0.03125, 0.9688, 0.03125, 0.9688, 0.03125, 0.9688, 0.03125, 0.9688, 0.03125, 0.9688, 0.03125, 0.9688, 0.03125, 0.9688, 0.03125, 0.9688, 0.03125, 0.9688, 0.03125, 0.9688, 0.03125, 0.9688, 0.03125, 0.9688, 0.03125, 0.9688, 0.03125, 0.9688, 0.03125, 0.9688, 0.03125, 0.9688, 0.03125, 0.9688, 0.03125, 0.9688, 0.03125, 0.9688, 0.03125, 0.9688, 0.03125, 0.9688, 0.03125, 0.9688, 0.03125, 0.9688, 0.03125, 0.9688, 0.03125, 0.9688, 0.03125, 0.9688, 0.03125, 0.9688, 0.03125, 0.9688, 0.03125, 0.9688, 0.03125, 0.9688, 0.03125, 0.9688, 0.03125, 0.9688, 0.03125, 0.9688, 0.03125, 0.9688, 0.03125, 0.9688, 0.03125, 0.9688, 0.03125, 0.9688, 0.03125, 0.9688, 0.03125, 0.9688, 0.03125, 0.9688, 0.03125, 0.9688, 0.03125, 0.9688, 0.03125, 0.9688, 0.03125, 0.9688, 0.03125, 0.9688, 0.03125, 0.9688, 0.03125, 0.9688, 0.03125, 0.9688, 0.03125, 0.9688, 0.03125, 0.9688, 0.03125, 0.9688, 0.03125, 0.9688, 0.03125, 0.9688, 0.03125, 0.9688, 0.03125, 0.9688, 0.03125, 0.9688, 0.03125, 0.9688, 0.03125, 0.9688, 0.03125, 0.9688, 0.03125, 0.9688, 0.03125, 0.9688, 0.03125, 0.9688, 0.03125, 0.9688, 0.03125, 0.9688, 0.03125, 0.9688, 0.03125, 0.9688, 0.03125, 0.9688, 0.03125, 0.9688, 0.03125, 0.9688, 0.03125, 0.9688, 0.03125, 0.9688, 0.03125, 0.9688, 0.03125, 0.9688, 0.03125, 0.9688, 0.03125, 0.9688, 0.03125, 0.9688, 0.03125, 0.9688, 0.03125, 0.9688, 0.03125, 0.9688, 0.03125, 0.9688, 0.03125, 0.9688, 0.03125, 0.9688, 0.03125, 0.9688, 0.03125, 0.9688, 0.03125, 0.9688, 0.03125, 0.9688, 0.03125, 0.9688, 0.03125, 0.9688, 0.03125, 0.9688, 0.03125, 0.9688, 0.03125, 0.9688, 0.03125, 0.9688, 0.03125, 0.9688, 0.03125, 0.9688, 0.03125, 0.9688, 0.03125, 0.9688, 0.03125, 0.9688, 0.03125, 0.9688, 0.03125, 0.9688, 0.03125, 0.9688, 0.03125, 0.9688, 0.03125, 0.9688, 0.03125, 0.9688, 0.03125, 0.9688, 0.03125, 0.9688, 0.03125, 0.9688, 0.03125, 0.9688, 0.03125, 0.9688, 0.03125, 0.9688, 0.03125, 0.9688, 0.03125, 0.9688, 0.03125, 0.9688, 0.03125, 0.9688, 0.03125, 0.9688, 0.03125, 0.9688, 0.03125, 0.9688, 0.03125, 0.9688, 0.03125, 0.9688, 0.03125, 0.9688, 0.03125, 0.9688, 0.03125, 0.9688, 0.03125, 0.9688, 0.03125, 0.9688, 0.03125, 0.9688, 0.03125, 0.9688, 0.03125, 0.9688, 0.03125, 0.9688, 0.03125, 0.9688, 0.03125, 0.9688, 0.03125, 0.9688, 0.03125, 0.9688, 0.03125, 0.9688, 0.03125, 0.9688, 0.03125, 0.9688, 0.03125, 0.9688, 0.03125, 0.9688, 0.03125, 0.9688, 0.03125, 0.9688, 0.03125, 0.9688, 0.03125, 0.9688, 0.03125, 0.9688, 0.03125, 0.9688, 0.03125, 0.9688, 0.03125, 0.9688, 0.03125, 0.9688, 0.03125, 0.9688, 0.03125, 0.9688, 0.03125, 0.9688, 0.03125, 0.9688, 0.03125, 0.9688, 0.03125, 0.9688, 0.03125, 0.9688, 0.03125, 0.9688, 0.03125, 0.9688, 0.03125, 0.9688, 0.03125, 0.9688, 0.03125, 0.9688, 0.03125, 0.9688, 0.03125, 0.9688, 0.03125, 0.9688, 0.03125, 0.9688, 0.03125, 0.9688, 0.03125, 0.9688, 0.03125, 0.9688, 0.03125, 0.9688, 0.03125, 0.9688, 0.03125, 0.9688, 0.03125, 0.9688, 0.03125, 0.9688, 0.03125, 0.9688, 0.03125, 0.9688, 0.03125, 0.9688, 0.03125, 0.9688, 0.03125, 0.9688, 0.03125, 0.9688, 0.03125, 0.9688, 0.03125, 0.9688, 0.03125, 0.9688, 0.03125, 0.9688, 0.03125, 0.9688, 0.03125, 0.9688, 0.03125, 0.9688, 0.03125, 0.9688, 0.03125, 0.9688, 0.03125, 0.9688, 0.03125, 0.9688, 0.03125, 0.9688, 0.03125, 0.9688, 0.03125, 0.9688, 0.03125, 0.9688, 0.03125, 0.9688, 0.03125, 0.9688, 0.03125, 0.9688, 0.03125, 0.9688, 0.03125, 0.9688, 0.03125, 0.9688, 0.03125, 0.9688, 0.03125, 0.9688, 0.03125, 0.9688, 0.03125, 0.9688, 0.03125, 0.9688, 0.03125, 0.9688, 0.03125, 0.9688, 0.03125, 0.9688, 0.03125, 0.9688, 0.03125, 0.9688, 0.03125, 0.9688, 0.03125, 0.9688, 0.03125, 0.9688, 0.03125, 0.9688, 0.03125, 0.9688, 0.03125, 0.9688, 0.03125, 0.9688, 0.03125, 0.9688, 0.03125])
me_messagebottle.materials.append(mat_messagebottle_mat)
me_messagebottle.update()

# ---- objects
ob_messagebottle = bpy.data.objects.new('MessageBottle', me_messagebottle)

# ---- transforms, parenting, visibility, modifiers, constraints
ob_messagebottle.location = (0.0, 0.0, 0.0)

# ---- collection membership
scene.collection.objects.link(ob_messagebottle)

# ---- scene / render settings (as saved in the file)
scene.frame_start = 1; scene.frame_end = 250; scene.frame_set(1)
scene.render.engine = 'BLENDER_EEVEE_NEXT'
scene.render.bake_bias = 0.0
scene.render.bake_samples = 0
scene.render.compositor_device = 'GPU'
scene.eevee.use_volume_custom_range = False
scene.eevee.fast_gi_thickness_near = 0.1
scene.eevee.fast_gi_thickness_far = 0.0
scene.eevee.ray_tracing_options.screen_trace_thickness = 0.1
bpy.context.view_layer.update()

# ---- added for rendering (the .blend has no active camera and no usable light): camera, sun + grey world if the file has none
cam_auto = bpy.data.cameras.new('AutoCamera')
cam_auto.lens = 50.0
cam_auto.sensor_width = 36.0
cam_auto.clip_end = 1000.0
ob_auto_camera = bpy.data.objects.new('AutoCamera', cam_auto)
scene.collection.objects.link(ob_auto_camera)
ob_auto_camera.location = (3.13797, -3.76557, 2.51038)
ob_auto_camera.rotation_euler = (1.09748, -7.21219e-08, 0.694738)
scene.camera = ob_auto_camera
light_auto_sun = bpy.data.lights.new('AutoSun', 'SUN')
light_auto_sun.energy = 3.0
light_auto_sun.angle = 0.0523599
ob_auto_sun = bpy.data.objects.new('AutoSun', light_auto_sun)
scene.collection.objects.link(ob_auto_sun)
ob_auto_sun.rotation_euler = (0.872665, 0.174533, 0.523599)
if scene.world is None:
    world_auto = bpy.data.worlds.new('AutoWorld')
    world_auto.color = (0.3, 0.3, 0.3)
    scene.world = world_auto
bpy.context.view_layer.update()
